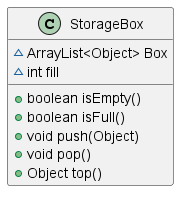

The diagram above was rendered by PlantUML. Its source (embedded in the PNG):
@startuml
class StorageBox {
~ ArrayList<Object> Box
~ int fill
+ boolean isEmpty()
+ boolean isFull()
+ void push(Object)
+ void pop()
+ Object top()
}
@enduml